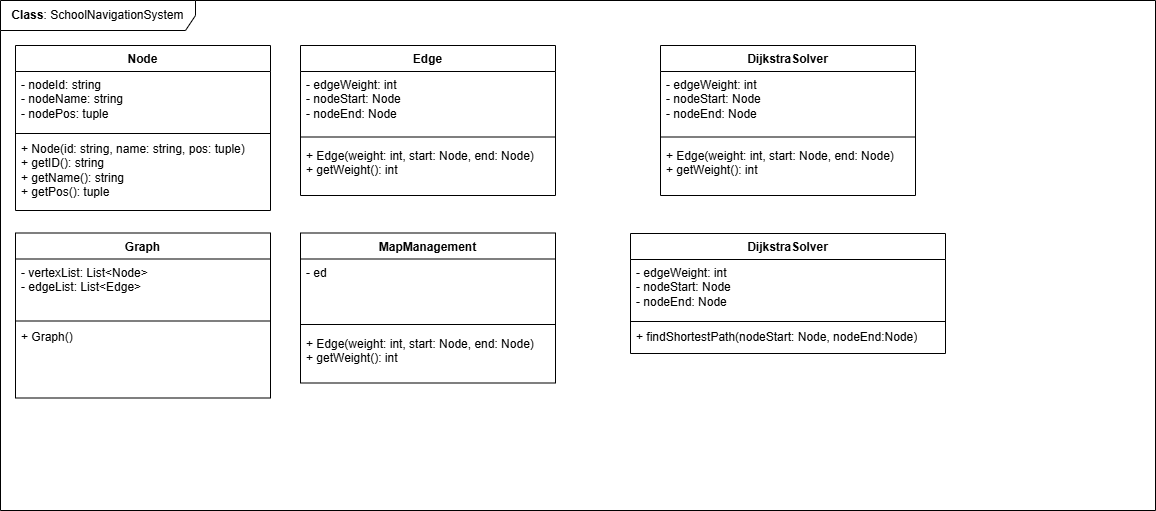

The diagram above was exported from draw.io. Its source (the exported page's mxGraphModel, read from the mxfile embedded in the PNG):
<mxGraphModel dx="2277" dy="626" grid="1" gridSize="15" guides="1" tooltips="1" connect="1" arrows="1" fold="1" page="1" pageScale="1" pageWidth="827" pageHeight="1169" math="0" shadow="0">
  <root>
    <mxCell id="0" />
    <mxCell id="1" parent="0" />
    <mxCell id="RK0Y97yu7FdYnb2mInH1-1" parent="1" style="shape=umlFrame;whiteSpace=wrap;html=1;pointerEvents=0;width=195;height=30;" value="&lt;b&gt;Class&lt;/b&gt;: SchoolNavigationSystem" vertex="1">
      <mxGeometry height="510" width="1155" x="-480" y="255" as="geometry" />
    </mxCell>
    <mxCell id="RK0Y97yu7FdYnb2mInH1-5" parent="1" style="swimlane;fontStyle=1;align=center;verticalAlign=top;childLayout=stackLayout;horizontal=1;startSize=26;horizontalStack=0;resizeParent=1;resizeParentMax=0;resizeLast=0;collapsible=1;marginBottom=0;whiteSpace=wrap;html=1;" value="Node" vertex="1">
      <mxGeometry height="165" width="255" x="-465" y="300" as="geometry" />
    </mxCell>
    <mxCell id="RK0Y97yu7FdYnb2mInH1-6" parent="RK0Y97yu7FdYnb2mInH1-5" style="text;strokeColor=none;fillColor=none;align=left;verticalAlign=top;spacingLeft=4;spacingRight=4;overflow=hidden;rotatable=0;points=[[0,0.5],[1,0.5]];portConstraint=eastwest;whiteSpace=wrap;html=1;" value="- nodeId: string&lt;div&gt;- nodeName: string&lt;/div&gt;&lt;div&gt;&lt;div&gt;- nodePos: tuple&lt;/div&gt;&lt;/div&gt;" vertex="1">
      <mxGeometry height="60" width="255" y="26" as="geometry" />
    </mxCell>
    <mxCell id="RK0Y97yu7FdYnb2mInH1-7" parent="RK0Y97yu7FdYnb2mInH1-5" style="line;strokeWidth=1;fillColor=none;align=left;verticalAlign=middle;spacingTop=-1;spacingLeft=3;spacingRight=3;rotatable=0;labelPosition=right;points=[];portConstraint=eastwest;strokeColor=inherit;" value="" vertex="1">
      <mxGeometry height="4" width="255" y="86" as="geometry" />
    </mxCell>
    <mxCell id="RK0Y97yu7FdYnb2mInH1-8" parent="RK0Y97yu7FdYnb2mInH1-5" style="text;strokeColor=none;fillColor=none;align=left;verticalAlign=top;spacingLeft=4;spacingRight=4;overflow=hidden;rotatable=0;points=[[0,0.5],[1,0.5]];portConstraint=eastwest;whiteSpace=wrap;html=1;" value="&lt;div&gt;+ Node(id: string, name: string, pos: tuple)&lt;/div&gt;&lt;div&gt;+ getID(): string&lt;/div&gt;+ getName(): string&lt;div&gt;+ getPos(): tuple&lt;/div&gt;" vertex="1">
      <mxGeometry height="75" width="255" y="90" as="geometry" />
    </mxCell>
    <mxCell id="RK0Y97yu7FdYnb2mInH1-9" parent="1" style="swimlane;fontStyle=1;align=center;verticalAlign=top;childLayout=stackLayout;horizontal=1;startSize=26;horizontalStack=0;resizeParent=1;resizeParentMax=0;resizeLast=0;collapsible=1;marginBottom=0;whiteSpace=wrap;html=1;" value="Edge" vertex="1">
      <mxGeometry height="150" width="255" x="-180" y="300" as="geometry" />
    </mxCell>
    <mxCell id="RK0Y97yu7FdYnb2mInH1-10" parent="RK0Y97yu7FdYnb2mInH1-9" style="text;strokeColor=none;fillColor=none;align=left;verticalAlign=top;spacingLeft=4;spacingRight=4;overflow=hidden;rotatable=0;points=[[0,0.5],[1,0.5]];portConstraint=eastwest;whiteSpace=wrap;html=1;" value="- edgeWeight: int&amp;nbsp;&lt;div&gt;- nodeStart: Node&lt;/div&gt;&lt;div&gt;- nodeEnd: Node&lt;/div&gt;" vertex="1">
      <mxGeometry height="60" width="255" y="26" as="geometry" />
    </mxCell>
    <mxCell id="RK0Y97yu7FdYnb2mInH1-11" parent="RK0Y97yu7FdYnb2mInH1-9" style="line;strokeWidth=1;fillColor=none;align=left;verticalAlign=middle;spacingTop=-1;spacingLeft=3;spacingRight=3;rotatable=0;labelPosition=right;points=[];portConstraint=eastwest;strokeColor=inherit;" value="" vertex="1">
      <mxGeometry height="11" width="255" y="86" as="geometry" />
    </mxCell>
    <mxCell id="RK0Y97yu7FdYnb2mInH1-12" parent="RK0Y97yu7FdYnb2mInH1-9" style="text;strokeColor=none;fillColor=none;align=left;verticalAlign=top;spacingLeft=4;spacingRight=4;overflow=hidden;rotatable=0;points=[[0,0.5],[1,0.5]];portConstraint=eastwest;whiteSpace=wrap;html=1;" value="&lt;div&gt;+ Edge(weight: int, start: Node, end: Node)&lt;/div&gt;&lt;div&gt;+ getWeight(): int&lt;/div&gt;" vertex="1">
      <mxGeometry height="53" width="255" y="97" as="geometry" />
    </mxCell>
    <mxCell id="SEw-yL-t3PLSnjravklG-1" parent="1" style="swimlane;fontStyle=1;align=center;verticalAlign=top;childLayout=stackLayout;horizontal=1;startSize=26;horizontalStack=0;resizeParent=1;resizeParentMax=0;resizeLast=0;collapsible=1;marginBottom=0;whiteSpace=wrap;html=1;" value="Graph" vertex="1">
      <mxGeometry height="165" width="255" x="-465" y="487.5" as="geometry" />
    </mxCell>
    <mxCell id="SEw-yL-t3PLSnjravklG-2" parent="SEw-yL-t3PLSnjravklG-1" style="text;strokeColor=none;fillColor=none;align=left;verticalAlign=top;spacingLeft=4;spacingRight=4;overflow=hidden;rotatable=0;points=[[0,0.5],[1,0.5]];portConstraint=eastwest;whiteSpace=wrap;html=1;" value="- vertexList: List&amp;lt;Node&amp;gt;&lt;div&gt;- edgeList: List&amp;lt;Edge&amp;gt;&lt;/div&gt;" vertex="1">
      <mxGeometry height="60" width="255" y="26" as="geometry" />
    </mxCell>
    <mxCell id="SEw-yL-t3PLSnjravklG-3" parent="SEw-yL-t3PLSnjravklG-1" style="line;strokeWidth=1;fillColor=none;align=left;verticalAlign=middle;spacingTop=-1;spacingLeft=3;spacingRight=3;rotatable=0;labelPosition=right;points=[];portConstraint=eastwest;strokeColor=inherit;" value="" vertex="1">
      <mxGeometry height="4" width="255" y="86" as="geometry" />
    </mxCell>
    <mxCell id="SEw-yL-t3PLSnjravklG-4" parent="SEw-yL-t3PLSnjravklG-1" style="text;strokeColor=none;fillColor=none;align=left;verticalAlign=top;spacingLeft=4;spacingRight=4;overflow=hidden;rotatable=0;points=[[0,0.5],[1,0.5]];portConstraint=eastwest;whiteSpace=wrap;html=1;" value="+ Graph()" vertex="1">
      <mxGeometry height="75" width="255" y="90" as="geometry" />
    </mxCell>
    <mxCell id="dCveRp918kakCOZ0Hdp0-1" parent="1" style="swimlane;fontStyle=1;align=center;verticalAlign=top;childLayout=stackLayout;horizontal=1;startSize=26;horizontalStack=0;resizeParent=1;resizeParentMax=0;resizeLast=0;collapsible=1;marginBottom=0;whiteSpace=wrap;html=1;" value="DijkstraSolver" vertex="1">
      <mxGeometry height="150" width="255" x="180" y="300" as="geometry" />
    </mxCell>
    <mxCell id="dCveRp918kakCOZ0Hdp0-2" parent="dCveRp918kakCOZ0Hdp0-1" style="text;strokeColor=none;fillColor=none;align=left;verticalAlign=top;spacingLeft=4;spacingRight=4;overflow=hidden;rotatable=0;points=[[0,0.5],[1,0.5]];portConstraint=eastwest;whiteSpace=wrap;html=1;" value="- edgeWeight: int&amp;nbsp;&lt;div&gt;- nodeStart: Node&lt;/div&gt;&lt;div&gt;- nodeEnd: Node&lt;/div&gt;" vertex="1">
      <mxGeometry height="60" width="255" y="26" as="geometry" />
    </mxCell>
    <mxCell id="dCveRp918kakCOZ0Hdp0-3" parent="dCveRp918kakCOZ0Hdp0-1" style="line;strokeWidth=1;fillColor=none;align=left;verticalAlign=middle;spacingTop=-1;spacingLeft=3;spacingRight=3;rotatable=0;labelPosition=right;points=[];portConstraint=eastwest;strokeColor=inherit;" value="" vertex="1">
      <mxGeometry height="11" width="255" y="86" as="geometry" />
    </mxCell>
    <mxCell id="dCveRp918kakCOZ0Hdp0-4" parent="dCveRp918kakCOZ0Hdp0-1" style="text;strokeColor=none;fillColor=none;align=left;verticalAlign=top;spacingLeft=4;spacingRight=4;overflow=hidden;rotatable=0;points=[[0,0.5],[1,0.5]];portConstraint=eastwest;whiteSpace=wrap;html=1;" value="&lt;div&gt;+ Edge(weight: int, start: Node, end: Node)&lt;/div&gt;&lt;div&gt;+ getWeight(): int&lt;/div&gt;" vertex="1">
      <mxGeometry height="53" width="255" y="97" as="geometry" />
    </mxCell>
    <mxCell id="dCveRp918kakCOZ0Hdp0-5" parent="1" style="swimlane;fontStyle=1;align=center;verticalAlign=top;childLayout=stackLayout;horizontal=1;startSize=26;horizontalStack=0;resizeParent=1;resizeParentMax=0;resizeLast=0;collapsible=1;marginBottom=0;whiteSpace=wrap;html=1;" value="MapManagement" vertex="1">
      <mxGeometry height="150" width="255" x="-180" y="487.5" as="geometry" />
    </mxCell>
    <mxCell id="dCveRp918kakCOZ0Hdp0-6" parent="dCveRp918kakCOZ0Hdp0-5" style="text;strokeColor=none;fillColor=none;align=left;verticalAlign=top;spacingLeft=4;spacingRight=4;overflow=hidden;rotatable=0;points=[[0,0.5],[1,0.5]];portConstraint=eastwest;whiteSpace=wrap;html=1;" value="- ed" vertex="1">
      <mxGeometry height="60" width="255" y="26" as="geometry" />
    </mxCell>
    <mxCell id="dCveRp918kakCOZ0Hdp0-7" parent="dCveRp918kakCOZ0Hdp0-5" style="line;strokeWidth=1;fillColor=none;align=left;verticalAlign=middle;spacingTop=-1;spacingLeft=3;spacingRight=3;rotatable=0;labelPosition=right;points=[];portConstraint=eastwest;strokeColor=inherit;" value="" vertex="1">
      <mxGeometry height="11" width="255" y="86" as="geometry" />
    </mxCell>
    <mxCell id="dCveRp918kakCOZ0Hdp0-8" parent="dCveRp918kakCOZ0Hdp0-5" style="text;strokeColor=none;fillColor=none;align=left;verticalAlign=top;spacingLeft=4;spacingRight=4;overflow=hidden;rotatable=0;points=[[0,0.5],[1,0.5]];portConstraint=eastwest;whiteSpace=wrap;html=1;" value="&lt;div&gt;+ Edge(weight: int, start: Node, end: Node)&lt;/div&gt;&lt;div&gt;+ getWeight(): int&lt;/div&gt;" vertex="1">
      <mxGeometry height="53" width="255" y="97" as="geometry" />
    </mxCell>
    <mxCell id="p67SInGkXmkHWmkhqzF1-1" parent="1" style="swimlane;fontStyle=1;align=center;verticalAlign=top;childLayout=stackLayout;horizontal=1;startSize=26;horizontalStack=0;resizeParent=1;resizeParentMax=0;resizeLast=0;collapsible=1;marginBottom=0;whiteSpace=wrap;html=1;" value="DijkstraSolver" vertex="1">
      <mxGeometry height="120" width="315" x="150" y="488" as="geometry" />
    </mxCell>
    <mxCell id="p67SInGkXmkHWmkhqzF1-2" parent="p67SInGkXmkHWmkhqzF1-1" style="text;strokeColor=none;fillColor=none;align=left;verticalAlign=top;spacingLeft=4;spacingRight=4;overflow=hidden;rotatable=0;points=[[0,0.5],[1,0.5]];portConstraint=eastwest;whiteSpace=wrap;html=1;" value="- edgeWeight: int&amp;nbsp;&lt;div&gt;- nodeStart: Node&lt;/div&gt;&lt;div&gt;- nodeEnd: Node&lt;/div&gt;" vertex="1">
      <mxGeometry height="60" width="315" y="26" as="geometry" />
    </mxCell>
    <mxCell id="p67SInGkXmkHWmkhqzF1-3" parent="p67SInGkXmkHWmkhqzF1-1" style="line;strokeWidth=1;fillColor=none;align=left;verticalAlign=middle;spacingTop=-1;spacingLeft=3;spacingRight=3;rotatable=0;labelPosition=right;points=[];portConstraint=eastwest;strokeColor=inherit;" value="" vertex="1">
      <mxGeometry height="4" width="315" y="86" as="geometry" />
    </mxCell>
    <mxCell id="p67SInGkXmkHWmkhqzF1-4" parent="p67SInGkXmkHWmkhqzF1-1" style="text;strokeColor=none;fillColor=none;align=left;verticalAlign=top;spacingLeft=4;spacingRight=4;overflow=hidden;rotatable=0;points=[[0,0.5],[1,0.5]];portConstraint=eastwest;whiteSpace=wrap;html=1;" value="+ findShortestPath(nodeStart: Node, nodeEnd:Node)&lt;div&gt;&amp;nbsp;&lt;/div&gt;" vertex="1">
      <mxGeometry height="30" width="315" y="90" as="geometry" />
    </mxCell>
  </root>
</mxGraphModel>